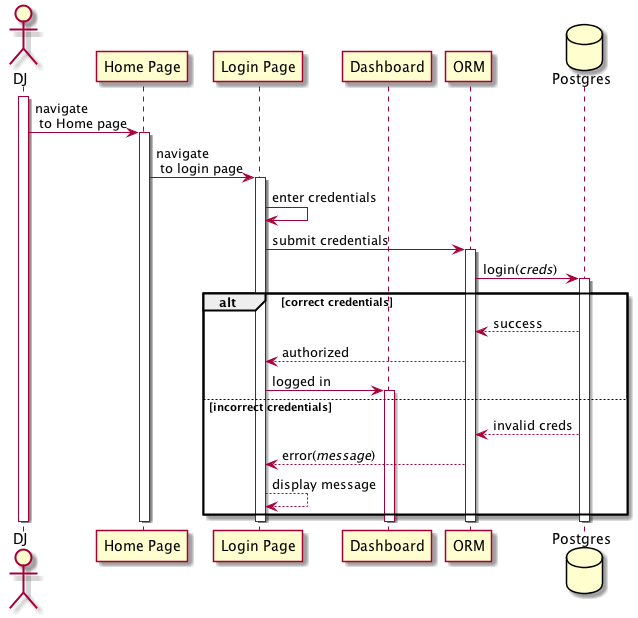

The diagram above was rendered by PlantUML. Its source (embedded in the PNG):
@startuml
actor DJ
participant "Home Page" as HP
participant "Login Page" as LP
participant "Dashboard" as DASH
participant ORM
database Postgres as DB

activate DJ

DJ -> HP: navigate \n to Home page
activate HP

HP -> LP: navigate \n to login page
activate LP

LP -> LP: enter credentials
LP -> ORM: submit credentials
activate ORM

ORM -> DB: login(//creds//)
activate DB

alt correct credentials
    DB --> ORM: success
    ORM --> LP: authorized
    LP -> DASH: logged in
    activate DASH
else incorrect credentials
    DB --> ORM: invalid creds
    ORM --> LP: error(//message//)
    LP --> LP: display message

end

deactivate DJ
deactivate DB
deactivate ORM
deactivate DASH
deactivate HP
deactivate LP
@enduml